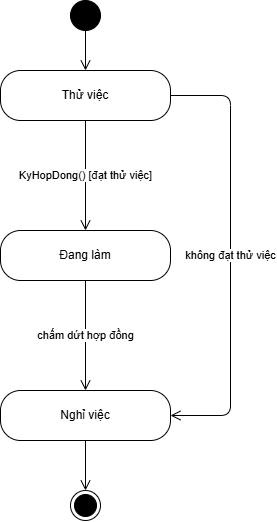

The diagram above was exported from draw.io. Its source (the exported page's mxGraphModel, read from the mxfile embedded in the PNG):
<mxGraphModel dx="1493" dy="764" grid="1" gridSize="10" guides="1" tooltips="1" connect="1" arrows="1" fold="1" page="1" pageScale="1" pageWidth="630" pageHeight="590" background="#ffffff" math="0" shadow="0">
  <root>
    <mxCell id="0" />
    <mxCell id="1" parent="0" />
    <mxCell id="tv" parent="1" style="rounded=1;whiteSpace=wrap;html=1;arcSize=40;fillColor=#ffffff;strokeColor=#000000;fontSize=12;fontFamily=Arial;fontColor=#000000;" value="Thử việc" vertex="1">
      <mxGeometry height="50" width="170" x="240" y="100" as="geometry" />
    </mxCell>
    <mxCell id="dl" parent="1" style="rounded=1;whiteSpace=wrap;html=1;arcSize=40;fillColor=#ffffff;strokeColor=#000000;fontSize=12;fontFamily=Arial;fontColor=#000000;" value="Đang làm" vertex="1">
      <mxGeometry height="50" width="170" x="240" y="260" as="geometry" />
    </mxCell>
    <mxCell id="nv" parent="1" style="rounded=1;whiteSpace=wrap;html=1;arcSize=40;fillColor=#ffffff;strokeColor=#000000;fontSize=12;fontFamily=Arial;fontColor=#000000;" value="Nghỉ việc" vertex="1">
      <mxGeometry height="50" width="170" x="240" y="420" as="geometry" />
    </mxCell>
    <mxCell id="init" parent="1" style="ellipse;html=1;fillColor=#000000;strokeColor=#000000;" value="" vertex="1">
      <mxGeometry height="30" width="30" x="310" y="30" as="geometry" />
    </mxCell>
    <mxCell id="t_init" edge="1" parent="1" source="init" style="endArrow=open;endSize=8;html=1;rounded=1;strokeColor=#000000;fontSize=11;fontFamily=Arial;fontColor=#000000;labelBackgroundColor=#ffffff;" target="tv" value="">
      <mxGeometry relative="1" as="geometry" />
    </mxCell>
    <mxCell id="fin0" parent="1" style="ellipse;html=1;shape=endState;fillColor=#000000;strokeColor=#000000;" value="" vertex="1">
      <mxGeometry height="30" width="30" x="310" y="520" as="geometry" />
    </mxCell>
    <mxCell id="tf0" edge="1" parent="1" source="nv" style="endArrow=open;endSize=8;html=1;rounded=1;strokeColor=#000000;fontSize=11;fontFamily=Arial;fontColor=#000000;labelBackgroundColor=#ffffff;" target="fin0" value="">
      <mxGeometry relative="1" as="geometry" />
    </mxCell>
    <mxCell id="t0" edge="1" parent="1" source="tv" style="endArrow=open;endSize=8;html=1;rounded=1;strokeColor=#000000;fontSize=11;fontFamily=Arial;fontColor=#000000;labelBackgroundColor=#ffffff;" target="dl" value="KyHopDong() [đạt thử việc]">
      <mxGeometry relative="1" as="geometry" />
    </mxCell>
    <mxCell id="t1" edge="1" parent="1" source="dl" style="endArrow=open;endSize=8;html=1;rounded=1;strokeColor=#000000;fontSize=11;fontFamily=Arial;fontColor=#000000;labelBackgroundColor=#ffffff;" target="nv" value="chấm dứt hợp đồng">
      <mxGeometry relative="1" as="geometry" />
    </mxCell>
    <mxCell id="t2" edge="1" parent="1" source="tv" style="endArrow=open;endSize=8;html=1;rounded=1;strokeColor=#000000;fontSize=11;fontFamily=Arial;fontColor=#000000;labelBackgroundColor=#ffffff;exitX=1;exitY=0.5;entryX=1;entryY=0.5;" target="nv" value="không đạt thử việc">
      <mxGeometry relative="1" as="geometry">
        <Array as="points">
          <mxPoint x="470" y="125" />
          <mxPoint x="470" y="445" />
        </Array>
      </mxGeometry>
    </mxCell>
  </root>
</mxGraphModel>